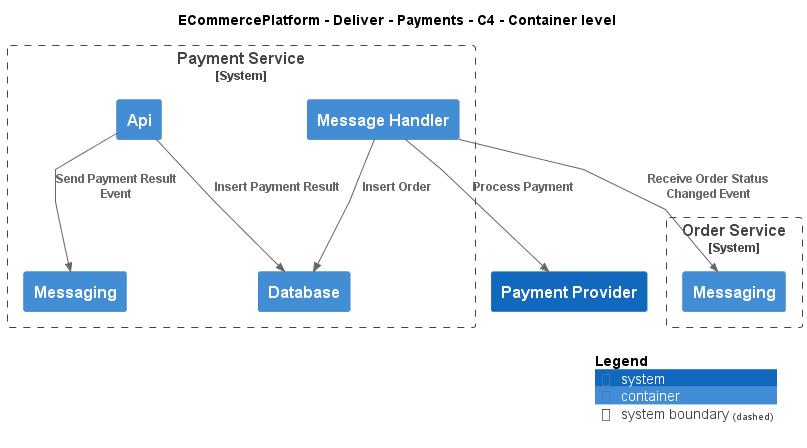

The diagram above was rendered by PlantUML. Its source (embedded in the PNG):
@startuml
!include ..\..\..\.c4s\C4_Container.puml

AddElementTag("c4interflow:lifecycle:new", $bgColor=green, $fontColor=#ffffff, $borderColor=green, $shadowing="False")
AddElementTag("c4interflow:lifecycle:changed", $bgColor=orange, $fontColor=#ffffff, $borderColor=orange, $shadowing="False")
AddElementTag("c4interflow:lifecycle:removed", $bgColor=red, $fontColor=#ffffff, $borderColor=red, $shadowing="False")

AddRelTag("c4interflow:lifecycle:new", $textColor=green, $lineColor=green)
AddRelTag("c4interflow:lifecycle:changed", $textColor=orange, $lineColor=orange)
AddRelTag("c4interflow:lifecycle:removed", $textColor=red, $lineColor=red)

SHOW_PERSON_PORTRAIT()
LAYOUT_TOP_DOWN()

skinparam linetype polyline

title ECommercePlatform - Deliver - Payments - C4 - Container level

System(ECommercePlatform.Deliver.Payments.SoftwareSystems.PaymentProvider, "Payment Provider", "")

System_Boundary(ECommercePlatform.Deliver.Payments.SoftwareSystems.PaymentService, "Payment Service") {
    Container(ECommercePlatform.Deliver.Payments.SoftwareSystems.PaymentService.Containers.Api, "Api", "", "")
    Container(ECommercePlatform.Deliver.Payments.SoftwareSystems.PaymentService.Containers.Database, "Database", "", "")
    Container(ECommercePlatform.Deliver.Payments.SoftwareSystems.PaymentService.Containers.Messaging, "Messaging", "", "")
    Container(ECommercePlatform.Deliver.Payments.SoftwareSystems.PaymentService.Containers.MessageHandler, "Message Handler", "", "")
}

System_Boundary(ECommercePlatform.GenerateDemand.OrderManagement.SoftwareSystems.OrderService, "Order Service") {
    Container(ECommercePlatform.GenerateDemand.OrderManagement.SoftwareSystems.OrderService.Containers.Messaging, "Messaging", "", "")
}

Rel(ECommercePlatform.Deliver.Payments.SoftwareSystems.PaymentService.Containers.Api, ECommercePlatform.Deliver.Payments.SoftwareSystems.PaymentService.Containers.Database, "Insert Payment Result")
Rel(ECommercePlatform.Deliver.Payments.SoftwareSystems.PaymentService.Containers.Api, ECommercePlatform.Deliver.Payments.SoftwareSystems.PaymentService.Containers.Messaging, "Send Payment Result Event")
Rel(ECommercePlatform.Deliver.Payments.SoftwareSystems.PaymentService.Containers.MessageHandler, ECommercePlatform.GenerateDemand.OrderManagement.SoftwareSystems.OrderService.Containers.Messaging, "Receive Order Status Changed Event")
Rel(ECommercePlatform.Deliver.Payments.SoftwareSystems.PaymentService.Containers.MessageHandler, ECommercePlatform.Deliver.Payments.SoftwareSystems.PaymentService.Containers.Database, "Insert Order")
Rel(ECommercePlatform.Deliver.Payments.SoftwareSystems.PaymentService.Containers.MessageHandler, ECommercePlatform.Deliver.Payments.SoftwareSystems.PaymentProvider, "Process Payment")


SHOW_LEGEND()
@enduml